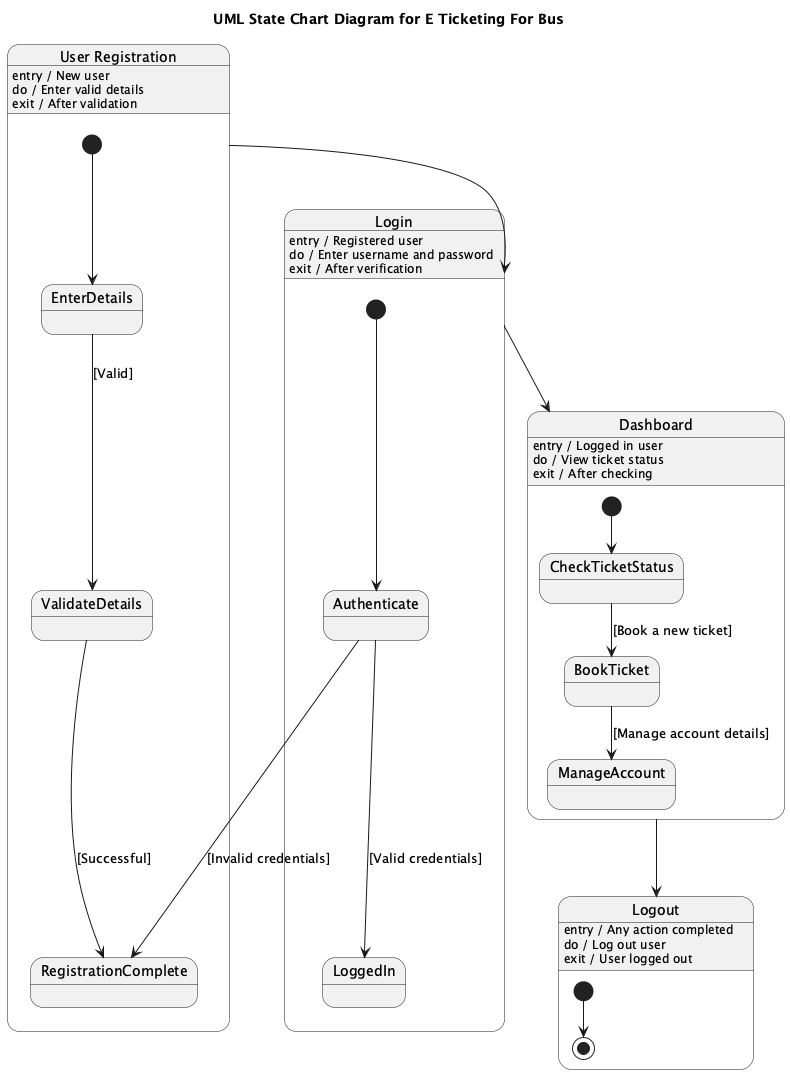

The diagram above was rendered by PlantUML. Its source (embedded in the PNG):
@startuml
title UML State Chart Diagram for E Ticketing For Bus

state "User Registration" as UserRegistration {
  [*] --> EnterDetails

  state EnterDetails
  state ValidateDetails
  state RegistrationComplete
}

UserRegistration : entry / New user
UserRegistration : do / Enter valid details
UserRegistration : exit / After validation

EnterDetails --> ValidateDetails : [Valid]
ValidateDetails --> RegistrationComplete : [Successful]

state "Login" as Login {
  [*] --> Authenticate

  state Authenticate
  state LoggedIn
}

Login : entry / Registered user
Login : do / Enter username and password
Login : exit / After verification

Authenticate --> LoggedIn : [Valid credentials]
Authenticate --> RegistrationComplete : [Invalid credentials]

state "Dashboard" as Dashboard {
  [*] --> CheckTicketStatus

  state CheckTicketStatus
  state BookTicket
  state ManageAccount
}

Dashboard : entry / Logged in user
Dashboard : do / View ticket status
Dashboard : exit / After checking

CheckTicketStatus --> BookTicket : [Book a new ticket]
BookTicket --> ManageAccount : [Manage account details]

state "Logout" as Logout {
  [*] --> [*]
}

Logout : entry / Any action completed
Logout : do / Log out user
Logout : exit / User logged out

UserRegistration --> Login
Login --> Dashboard
Dashboard --> Logout

@enduml